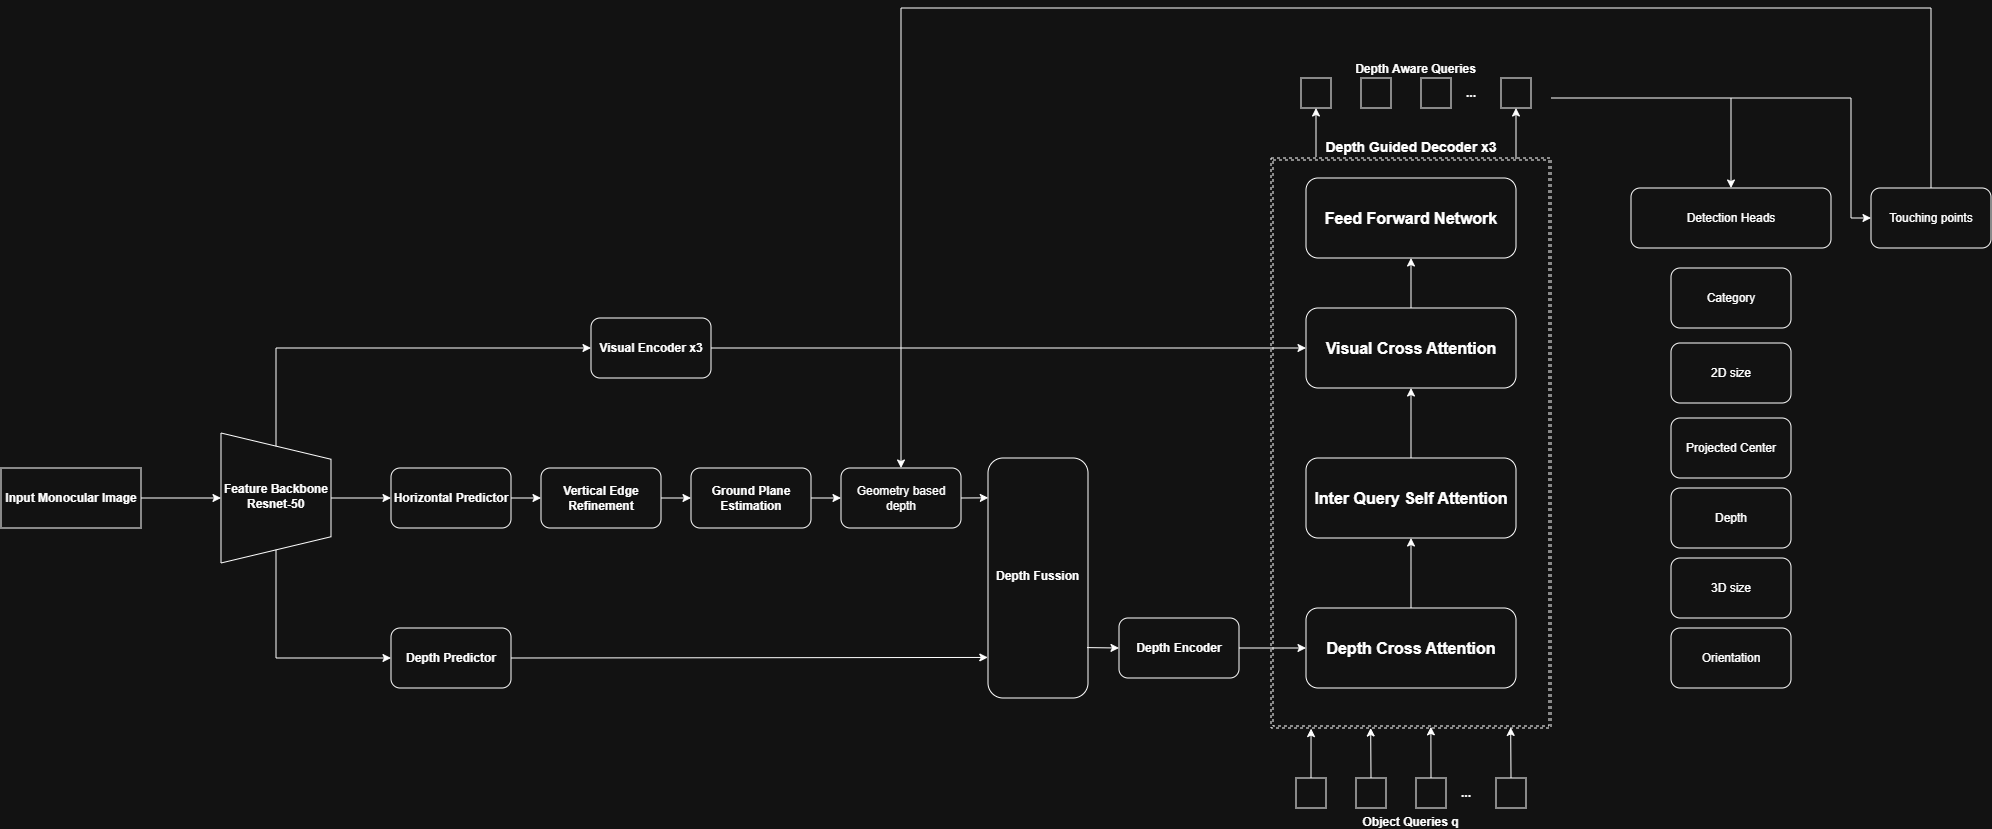

The diagram above was exported from draw.io. Its source (the exported page's mxGraphModel, read from the mxfile embedded in the PNG):
<mxGraphModel dx="2887" dy="2293" grid="1" gridSize="10" guides="1" tooltips="1" connect="1" arrows="1" fold="1" page="1" pageScale="1" pageWidth="827" pageHeight="1169" math="0" shadow="0">
  <root>
    <mxCell id="0" />
    <mxCell id="1" parent="0" />
    <mxCell id="_LQEEuPhZck0AifoFLmH-34" connectable="0" parent="1" style="group" value="" vertex="1">
      <mxGeometry height="570" width="280" x="920" y="-10" as="geometry" />
    </mxCell>
    <mxCell id="_LQEEuPhZck0AifoFLmH-18" parent="_LQEEuPhZck0AifoFLmH-34" style="shape=ext;double=1;rounded=0;whiteSpace=wrap;html=1;dashed=1;fontStyle=1;labelPosition=center;verticalLabelPosition=top;align=center;verticalAlign=bottom;fontSize=14;" value="Depth Guided Decoder x3" vertex="1">
      <mxGeometry height="570" width="280" as="geometry" />
    </mxCell>
    <mxCell id="_LQEEuPhZck0AifoFLmH-19" parent="_LQEEuPhZck0AifoFLmH-34" style="rounded=1;whiteSpace=wrap;html=1;fontStyle=1;fontSize=16;" value="Depth Cross Attention" vertex="1">
      <mxGeometry height="80" width="210" x="35" y="450" as="geometry" />
    </mxCell>
    <mxCell id="_LQEEuPhZck0AifoFLmH-20" parent="_LQEEuPhZck0AifoFLmH-34" style="rounded=1;whiteSpace=wrap;html=1;fontStyle=1;fontSize=16;" value="Inter Query Self Attention" vertex="1">
      <mxGeometry height="80" width="210" x="35" y="300" as="geometry" />
    </mxCell>
    <mxCell id="_LQEEuPhZck0AifoFLmH-21" parent="_LQEEuPhZck0AifoFLmH-34" style="rounded=1;whiteSpace=wrap;html=1;fontStyle=1;fontSize=16;" value="Visual Cross Attention" vertex="1">
      <mxGeometry height="80" width="210" x="35" y="150" as="geometry" />
    </mxCell>
    <mxCell id="_LQEEuPhZck0AifoFLmH-22" parent="_LQEEuPhZck0AifoFLmH-34" style="rounded=1;whiteSpace=wrap;html=1;fontStyle=1;fontSize=16;" value="Feed Forward Network" vertex="1">
      <mxGeometry height="80" width="210" x="35" y="20" as="geometry" />
    </mxCell>
    <mxCell id="_LQEEuPhZck0AifoFLmH-24" edge="1" parent="_LQEEuPhZck0AifoFLmH-34" source="_LQEEuPhZck0AifoFLmH-19" style="endArrow=classic;html=1;rounded=0;exitX=0.5;exitY=0;exitDx=0;exitDy=0;entryX=0.5;entryY=1;entryDx=0;entryDy=0;" target="_LQEEuPhZck0AifoFLmH-20" value="">
      <mxGeometry height="50" relative="1" width="50" as="geometry">
        <mxPoint x="-330" y="330" as="sourcePoint" />
        <mxPoint x="-280" y="280" as="targetPoint" />
      </mxGeometry>
    </mxCell>
    <mxCell id="_LQEEuPhZck0AifoFLmH-25" edge="1" parent="_LQEEuPhZck0AifoFLmH-34" source="_LQEEuPhZck0AifoFLmH-20" style="endArrow=classic;html=1;rounded=0;exitX=0.5;exitY=0;exitDx=0;exitDy=0;entryX=0.5;entryY=1;entryDx=0;entryDy=0;" target="_LQEEuPhZck0AifoFLmH-21" value="">
      <mxGeometry height="50" relative="1" width="50" as="geometry">
        <mxPoint x="-30" y="420" as="sourcePoint" />
        <mxPoint x="-30" y="330" as="targetPoint" />
      </mxGeometry>
    </mxCell>
    <mxCell id="_LQEEuPhZck0AifoFLmH-26" edge="1" parent="_LQEEuPhZck0AifoFLmH-34" source="_LQEEuPhZck0AifoFLmH-21" style="endArrow=classic;html=1;rounded=0;exitX=0.5;exitY=0;exitDx=0;exitDy=0;entryX=0.5;entryY=1;entryDx=0;entryDy=0;" target="_LQEEuPhZck0AifoFLmH-22" value="">
      <mxGeometry height="50" relative="1" width="50" as="geometry">
        <mxPoint x="130" y="230" as="sourcePoint" />
        <mxPoint x="130" y="140" as="targetPoint" />
      </mxGeometry>
    </mxCell>
    <mxCell id="_LQEEuPhZck0AifoFLmH-37" connectable="0" parent="1" style="group;fontStyle=1;labelPosition=center;verticalLabelPosition=bottom;align=center;verticalAlign=top;" value="Object Queries q" vertex="1">
      <mxGeometry height="30" width="230" x="945" y="610" as="geometry" />
    </mxCell>
    <mxCell id="_LQEEuPhZck0AifoFLmH-27" parent="_LQEEuPhZck0AifoFLmH-37" style="whiteSpace=wrap;html=1;aspect=fixed;fontStyle=1;labelPosition=center;verticalLabelPosition=bottom;align=center;verticalAlign=top;container=0;" value="" vertex="1">
      <mxGeometry height="30" width="30" as="geometry" />
    </mxCell>
    <mxCell id="_LQEEuPhZck0AifoFLmH-28" parent="_LQEEuPhZck0AifoFLmH-37" style="whiteSpace=wrap;html=1;aspect=fixed;fontStyle=1;labelPosition=center;verticalLabelPosition=bottom;align=center;verticalAlign=top;container=0;" value="" vertex="1">
      <mxGeometry height="30" width="30" x="60" as="geometry" />
    </mxCell>
    <mxCell id="_LQEEuPhZck0AifoFLmH-29" parent="_LQEEuPhZck0AifoFLmH-37" style="whiteSpace=wrap;html=1;aspect=fixed;fontStyle=1;labelPosition=center;verticalLabelPosition=bottom;align=center;verticalAlign=top;container=0;" value="" vertex="1">
      <mxGeometry height="30" width="30" x="200" as="geometry" />
    </mxCell>
    <mxCell id="_LQEEuPhZck0AifoFLmH-31" parent="_LQEEuPhZck0AifoFLmH-37" style="whiteSpace=wrap;html=1;aspect=fixed;fontStyle=1;labelPosition=center;verticalLabelPosition=bottom;align=center;verticalAlign=top;container=0;" value="" vertex="1">
      <mxGeometry height="30" width="30" x="120" as="geometry" />
    </mxCell>
    <mxCell id="_LQEEuPhZck0AifoFLmH-36" parent="_LQEEuPhZck0AifoFLmH-37" style="text;html=1;whiteSpace=wrap;strokeColor=none;fillColor=none;align=center;verticalAlign=middle;rounded=0;container=0;" value="&lt;b&gt;...&lt;/b&gt;" vertex="1">
      <mxGeometry height="30" width="60" x="140" as="geometry" />
    </mxCell>
    <mxCell id="_LQEEuPhZck0AifoFLmH-38" edge="1" parent="1" source="_LQEEuPhZck0AifoFLmH-27" style="endArrow=classic;html=1;rounded=0;exitX=0.5;exitY=0;exitDx=0;exitDy=0;entryX=0.143;entryY=1.001;entryDx=0;entryDy=0;entryPerimeter=0;" target="_LQEEuPhZck0AifoFLmH-18" value="">
      <mxGeometry height="50" relative="1" width="50" as="geometry">
        <mxPoint x="810" y="490" as="sourcePoint" />
        <mxPoint x="860" y="440" as="targetPoint" />
      </mxGeometry>
    </mxCell>
    <mxCell id="_LQEEuPhZck0AifoFLmH-39" edge="1" parent="1" source="_LQEEuPhZck0AifoFLmH-28" style="endArrow=classic;html=1;rounded=0;exitX=0.5;exitY=0;exitDx=0;exitDy=0;entryX=0.356;entryY=1;entryDx=0;entryDy=0;entryPerimeter=0;" target="_LQEEuPhZck0AifoFLmH-18" value="">
      <mxGeometry height="50" relative="1" width="50" as="geometry">
        <mxPoint x="1020" y="609" as="sourcePoint" />
        <mxPoint x="1020" y="560" as="targetPoint" />
      </mxGeometry>
    </mxCell>
    <mxCell id="_LQEEuPhZck0AifoFLmH-40" edge="1" parent="1" source="_LQEEuPhZck0AifoFLmH-31" style="endArrow=classic;html=1;rounded=0;exitX=0.5;exitY=0;exitDx=0;exitDy=0;entryX=0.571;entryY=0.998;entryDx=0;entryDy=0;entryPerimeter=0;" target="_LQEEuPhZck0AifoFLmH-18" value="">
      <mxGeometry height="50" relative="1" width="50" as="geometry">
        <mxPoint x="1090" y="619" as="sourcePoint" />
        <mxPoint x="1090" y="570" as="targetPoint" />
      </mxGeometry>
    </mxCell>
    <mxCell id="_LQEEuPhZck0AifoFLmH-41" edge="1" parent="1" source="_LQEEuPhZck0AifoFLmH-29" style="endArrow=classic;html=1;rounded=0;exitX=0.5;exitY=0;exitDx=0;exitDy=0;entryX=0.856;entryY=0.999;entryDx=0;entryDy=0;entryPerimeter=0;" target="_LQEEuPhZck0AifoFLmH-18" value="">
      <mxGeometry height="50" relative="1" width="50" as="geometry">
        <mxPoint x="1070" y="620" as="sourcePoint" />
        <mxPoint x="1070" y="570" as="targetPoint" />
      </mxGeometry>
    </mxCell>
    <mxCell id="_LQEEuPhZck0AifoFLmH-48" edge="1" parent="1" style="endArrow=classic;html=1;rounded=0;exitX=0.5;exitY=0;exitDx=0;exitDy=0;entryX=0.143;entryY=1.001;entryDx=0;entryDy=0;entryPerimeter=0;labelPosition=center;verticalLabelPosition=top;align=center;verticalAlign=bottom;" value="">
      <mxGeometry height="50" relative="1" width="50" as="geometry">
        <mxPoint x="965" y="-11" as="sourcePoint" />
        <mxPoint x="965" y="-60" as="targetPoint" />
      </mxGeometry>
    </mxCell>
    <mxCell id="_LQEEuPhZck0AifoFLmH-51" edge="1" parent="1" style="endArrow=classic;html=1;rounded=0;exitX=0.5;exitY=0;exitDx=0;exitDy=0;entryX=0.856;entryY=0.999;entryDx=0;entryDy=0;entryPerimeter=0;labelPosition=center;verticalLabelPosition=top;align=center;verticalAlign=bottom;" value="">
      <mxGeometry height="50" relative="1" width="50" as="geometry">
        <mxPoint x="1165" y="-9" as="sourcePoint" />
        <mxPoint x="1165" y="-60" as="targetPoint" />
      </mxGeometry>
    </mxCell>
    <mxCell id="_LQEEuPhZck0AifoFLmH-52" connectable="0" parent="1" style="group;fontStyle=1;labelPosition=center;verticalLabelPosition=top;align=center;verticalAlign=bottom;" value="Depth Aware Queries" vertex="1">
      <mxGeometry height="30" width="230" x="950" y="-90" as="geometry" />
    </mxCell>
    <mxCell id="_LQEEuPhZck0AifoFLmH-43" parent="_LQEEuPhZck0AifoFLmH-52" style="whiteSpace=wrap;html=1;aspect=fixed;fontStyle=1;labelPosition=center;verticalLabelPosition=top;align=center;verticalAlign=bottom;container=0;" value="" vertex="1">
      <mxGeometry height="30" width="30" as="geometry" />
    </mxCell>
    <mxCell id="_LQEEuPhZck0AifoFLmH-44" parent="_LQEEuPhZck0AifoFLmH-52" style="whiteSpace=wrap;html=1;aspect=fixed;fontStyle=1;labelPosition=center;verticalLabelPosition=top;align=center;verticalAlign=bottom;container=0;" value="" vertex="1">
      <mxGeometry height="30" width="30" x="60" as="geometry" />
    </mxCell>
    <mxCell id="_LQEEuPhZck0AifoFLmH-45" parent="_LQEEuPhZck0AifoFLmH-52" style="whiteSpace=wrap;html=1;aspect=fixed;fontStyle=1;labelPosition=center;verticalLabelPosition=top;align=center;verticalAlign=bottom;container=0;" value="" vertex="1">
      <mxGeometry height="30" width="30" x="200" as="geometry" />
    </mxCell>
    <mxCell id="_LQEEuPhZck0AifoFLmH-46" parent="_LQEEuPhZck0AifoFLmH-52" style="whiteSpace=wrap;html=1;aspect=fixed;fontStyle=1;labelPosition=center;verticalLabelPosition=top;align=center;verticalAlign=bottom;container=0;" value="" vertex="1">
      <mxGeometry height="30" width="30" x="120" as="geometry" />
    </mxCell>
    <mxCell id="_LQEEuPhZck0AifoFLmH-47" parent="_LQEEuPhZck0AifoFLmH-52" style="text;html=1;whiteSpace=wrap;strokeColor=none;fillColor=none;align=center;verticalAlign=middle;rounded=0;container=0;labelPosition=center;verticalLabelPosition=middle;" value="&lt;b&gt;...&lt;/b&gt;" vertex="1">
      <mxGeometry height="30" width="60" x="140" as="geometry" />
    </mxCell>
    <mxCell id="_LQEEuPhZck0AifoFLmH-53" parent="1" style="rounded=1;whiteSpace=wrap;html=1;" value="Detection Heads" vertex="1">
      <mxGeometry height="60" width="200" x="1280" y="20" as="geometry" />
    </mxCell>
    <mxCell id="_LQEEuPhZck0AifoFLmH-54" parent="1" style="rounded=1;whiteSpace=wrap;html=1;" value="Category" vertex="1">
      <mxGeometry height="60" width="120" x="1320" y="100" as="geometry" />
    </mxCell>
    <mxCell id="_LQEEuPhZck0AifoFLmH-65" parent="1" style="rounded=1;whiteSpace=wrap;html=1;" value="2D size" vertex="1">
      <mxGeometry height="60" width="120" x="1320" y="175" as="geometry" />
    </mxCell>
    <mxCell id="_LQEEuPhZck0AifoFLmH-66" parent="1" style="rounded=1;whiteSpace=wrap;html=1;" value="Projected Center" vertex="1">
      <mxGeometry height="60" width="120" x="1320" y="250" as="geometry" />
    </mxCell>
    <mxCell id="_LQEEuPhZck0AifoFLmH-67" parent="1" style="rounded=1;whiteSpace=wrap;html=1;" value="Depth" vertex="1">
      <mxGeometry height="60" width="120" x="1320" y="320" as="geometry" />
    </mxCell>
    <mxCell id="_LQEEuPhZck0AifoFLmH-68" parent="1" style="rounded=1;whiteSpace=wrap;html=1;" value="3D size" vertex="1">
      <mxGeometry height="60" width="120" x="1320" y="390" as="geometry" />
    </mxCell>
    <mxCell id="_LQEEuPhZck0AifoFLmH-69" parent="1" style="rounded=1;whiteSpace=wrap;html=1;" value="Orientation" vertex="1">
      <mxGeometry height="60" width="120" x="1320" y="460" as="geometry" />
    </mxCell>
    <mxCell id="_LQEEuPhZck0AifoFLmH-70" edge="1" parent="1" style="endArrow=classic;html=1;rounded=0;entryX=0.5;entryY=0;entryDx=0;entryDy=0;" target="_LQEEuPhZck0AifoFLmH-53" value="">
      <mxGeometry height="50" relative="1" width="50" as="geometry">
        <Array as="points">
          <mxPoint x="1380" y="-70" />
        </Array>
        <mxPoint x="1200" y="-70" as="sourcePoint" />
        <mxPoint x="1290" y="210" as="targetPoint" />
      </mxGeometry>
    </mxCell>
    <mxCell id="_LQEEuPhZck0AifoFLmH-71" parent="1" style="rounded=1;whiteSpace=wrap;html=1;" value="Touching points" vertex="1">
      <mxGeometry height="60" width="120" x="1520" y="20" as="geometry" />
    </mxCell>
    <mxCell id="_LQEEuPhZck0AifoFLmH-72" edge="1" parent="1" style="endArrow=classic;html=1;rounded=0;entryX=0;entryY=0.5;entryDx=0;entryDy=0;" target="_LQEEuPhZck0AifoFLmH-71" value="">
      <mxGeometry height="50" relative="1" width="50" as="geometry">
        <Array as="points">
          <mxPoint x="1500" y="-70" />
          <mxPoint x="1500" y="50" />
        </Array>
        <mxPoint x="1380" y="-70" as="sourcePoint" />
        <mxPoint x="1390" y="110" as="targetPoint" />
      </mxGeometry>
    </mxCell>
    <mxCell id="_LQEEuPhZck0AifoFLmH-73" parent="1" style="rounded=1;whiteSpace=wrap;html=1;rotation=-90;fontStyle=1;textDirection=vertical-lr;flipH=0;legacyAnchorPoints=0;" value="Depth Fussion" vertex="1">
      <mxGeometry height="100" width="240" x="567" y="360" as="geometry" />
    </mxCell>
    <mxCell id="_LQEEuPhZck0AifoFLmH-1" parent="1" style="rounded=0;whiteSpace=wrap;html=1;fontStyle=1" value="Input Monocular Image" vertex="1">
      <mxGeometry height="60" width="140" x="-350" y="300" as="geometry" />
    </mxCell>
    <mxCell id="_LQEEuPhZck0AifoFLmH-3" parent="1" style="verticalLabelPosition=middle;verticalAlign=middle;html=1;shape=trapezoid;perimeter=trapezoidPerimeter;whiteSpace=wrap;size=0.20192307692307693;arcSize=10;flipV=1;labelPosition=center;align=center;legacyAnchorPoints=0;rotation=-90;textDirection=vertical-rl;flipH=0;fontStyle=1" value="Feature Backbone&lt;div&gt;Resnet-50&lt;/div&gt;" vertex="1">
      <mxGeometry height="110" width="130" x="-140" y="275" as="geometry" />
    </mxCell>
    <mxCell id="_LQEEuPhZck0AifoFLmH-5" parent="1" style="rounded=1;whiteSpace=wrap;html=1;fontStyle=1" value="Visual Encoder x3" vertex="1">
      <mxGeometry height="60" width="120" x="240" y="150" as="geometry" />
    </mxCell>
    <mxCell id="_LQEEuPhZck0AifoFLmH-6" parent="1" style="rounded=1;whiteSpace=wrap;html=1;fontStyle=1" value="Depth Predictor" vertex="1">
      <mxGeometry height="60" width="120" x="40" y="460" as="geometry" />
    </mxCell>
    <mxCell id="_LQEEuPhZck0AifoFLmH-7" parent="1" style="rounded=1;whiteSpace=wrap;html=1;fontStyle=1" value="Depth Encoder" vertex="1">
      <mxGeometry height="60" width="120" x="768" y="450" as="geometry" />
    </mxCell>
    <mxCell id="_LQEEuPhZck0AifoFLmH-8" parent="1" style="rounded=1;whiteSpace=wrap;html=1;fontStyle=1" value="Horizontal Predictor" vertex="1">
      <mxGeometry height="60" width="120" x="40" y="300" as="geometry" />
    </mxCell>
    <mxCell id="_LQEEuPhZck0AifoFLmH-9" parent="1" style="rounded=1;whiteSpace=wrap;html=1;fontStyle=1" value="Vertical Edge Refinement" vertex="1">
      <mxGeometry height="60" width="120" x="190" y="300" as="geometry" />
    </mxCell>
    <mxCell id="_LQEEuPhZck0AifoFLmH-10" parent="1" style="rounded=1;whiteSpace=wrap;html=1;fontStyle=1" value="Ground Plane Estimation" vertex="1">
      <mxGeometry height="60" width="120" x="340" y="300" as="geometry" />
    </mxCell>
    <mxCell id="_LQEEuPhZck0AifoFLmH-12" edge="1" parent="1" source="_LQEEuPhZck0AifoFLmH-3" style="endArrow=classic;html=1;rounded=0;exitX=0.5;exitY=0;exitDx=0;exitDy=0;entryX=0;entryY=0.5;entryDx=0;entryDy=0;" target="_LQEEuPhZck0AifoFLmH-8" value="">
      <mxGeometry height="50" relative="1" width="50" as="geometry">
        <mxPoint x="230" y="350" as="sourcePoint" />
        <mxPoint x="280" y="300" as="targetPoint" />
      </mxGeometry>
    </mxCell>
    <mxCell id="_LQEEuPhZck0AifoFLmH-13" edge="1" parent="1" source="_LQEEuPhZck0AifoFLmH-3" style="endArrow=classic;html=1;rounded=0;exitX=0;exitY=0.5;exitDx=0;exitDy=0;entryX=0;entryY=0.5;entryDx=0;entryDy=0;" target="_LQEEuPhZck0AifoFLmH-6" value="">
      <mxGeometry height="50" relative="1" width="50" as="geometry">
        <Array as="points">
          <mxPoint x="-75" y="490" />
        </Array>
        <mxPoint x="-40" y="440" as="sourcePoint" />
        <mxPoint x="20" y="440" as="targetPoint" />
      </mxGeometry>
    </mxCell>
    <mxCell id="_LQEEuPhZck0AifoFLmH-14" edge="1" parent="1" source="_LQEEuPhZck0AifoFLmH-3" style="endArrow=classic;html=1;rounded=0;exitX=1;exitY=0.5;exitDx=0;exitDy=0;entryX=0;entryY=0.5;entryDx=0;entryDy=0;" target="_LQEEuPhZck0AifoFLmH-5" value="">
      <mxGeometry height="50" relative="1" width="50" as="geometry">
        <Array as="points">
          <mxPoint x="-75" y="180" />
        </Array>
        <mxPoint x="10" y="330" as="sourcePoint" />
        <mxPoint x="125" y="438" as="targetPoint" />
      </mxGeometry>
    </mxCell>
    <mxCell id="_LQEEuPhZck0AifoFLmH-15" edge="1" parent="1" source="_LQEEuPhZck0AifoFLmH-8" style="endArrow=classic;html=1;rounded=0;exitX=1;exitY=0.5;exitDx=0;exitDy=0;entryX=0;entryY=0.5;entryDx=0;entryDy=0;" target="_LQEEuPhZck0AifoFLmH-9" value="">
      <mxGeometry height="50" relative="1" width="50" as="geometry">
        <mxPoint x="170" y="380" as="sourcePoint" />
        <mxPoint x="230" y="380" as="targetPoint" />
      </mxGeometry>
    </mxCell>
    <mxCell id="_LQEEuPhZck0AifoFLmH-16" edge="1" parent="1" source="_LQEEuPhZck0AifoFLmH-9" style="endArrow=classic;html=1;rounded=0;exitX=1;exitY=0.5;exitDx=0;exitDy=0;entryX=0;entryY=0.5;entryDx=0;entryDy=0;" target="_LQEEuPhZck0AifoFLmH-10" value="">
      <mxGeometry height="50" relative="1" width="50" as="geometry">
        <mxPoint x="270" y="390" as="sourcePoint" />
        <mxPoint x="330" y="390" as="targetPoint" />
      </mxGeometry>
    </mxCell>
    <mxCell id="_LQEEuPhZck0AifoFLmH-17" edge="1" parent="1" source="_LQEEuPhZck0AifoFLmH-6" style="endArrow=classic;html=1;rounded=0;exitX=1;exitY=0.5;exitDx=0;exitDy=0;entryX=0.169;entryY=-0.002;entryDx=0;entryDy=0;entryPerimeter=0;" target="_LQEEuPhZck0AifoFLmH-73" value="">
      <mxGeometry height="50" relative="1" width="50" as="geometry">
        <mxPoint x="220" y="480" as="sourcePoint" />
        <mxPoint x="280" y="480" as="targetPoint" />
      </mxGeometry>
    </mxCell>
    <mxCell id="_LQEEuPhZck0AifoFLmH-23" edge="1" parent="1" source="_LQEEuPhZck0AifoFLmH-1" style="endArrow=classic;html=1;rounded=0;exitX=1;exitY=0.5;exitDx=0;exitDy=0;entryX=0.5;entryY=1;entryDx=0;entryDy=0;" target="_LQEEuPhZck0AifoFLmH-3" value="">
      <mxGeometry height="50" relative="1" width="50" as="geometry">
        <mxPoint x="-250" y="330" as="sourcePoint" />
        <mxPoint x="-170" y="330" as="targetPoint" />
      </mxGeometry>
    </mxCell>
    <mxCell id="_LQEEuPhZck0AifoFLmH-75" parent="1" style="rounded=1;whiteSpace=wrap;html=1;" value="Geometry based depth" vertex="1">
      <mxGeometry height="60" width="120" x="490" y="300" as="geometry" />
    </mxCell>
    <mxCell id="_LQEEuPhZck0AifoFLmH-76" edge="1" parent="1" source="_LQEEuPhZck0AifoFLmH-10" style="endArrow=classic;html=1;rounded=0;exitX=1;exitY=0.5;exitDx=0;exitDy=0;entryX=0;entryY=0.5;entryDx=0;entryDy=0;" target="_LQEEuPhZck0AifoFLmH-75" value="">
      <mxGeometry height="50" relative="1" width="50" as="geometry">
        <mxPoint x="500" y="410" as="sourcePoint" />
        <mxPoint x="530" y="410" as="targetPoint" />
      </mxGeometry>
    </mxCell>
    <mxCell id="_LQEEuPhZck0AifoFLmH-77" edge="1" parent="1" source="_LQEEuPhZck0AifoFLmH-71" style="endArrow=classic;html=1;rounded=0;exitX=0.5;exitY=0;exitDx=0;exitDy=0;entryX=0.5;entryY=0;entryDx=0;entryDy=0;" target="_LQEEuPhZck0AifoFLmH-75" value="">
      <mxGeometry height="50" relative="1" width="50" as="geometry">
        <Array as="points">
          <mxPoint x="1580" y="-160" />
          <mxPoint x="550" y="-160" />
        </Array>
        <mxPoint x="650" y="130" as="sourcePoint" />
        <mxPoint x="680" y="130" as="targetPoint" />
      </mxGeometry>
    </mxCell>
    <mxCell id="_LQEEuPhZck0AifoFLmH-78" edge="1" parent="1" source="_LQEEuPhZck0AifoFLmH-75" style="endArrow=classic;html=1;rounded=0;exitX=1;exitY=0.5;exitDx=0;exitDy=0;entryX=0.834;entryY=0.003;entryDx=0;entryDy=0;entryPerimeter=0;" target="_LQEEuPhZck0AifoFLmH-73" value="">
      <mxGeometry height="50" relative="1" width="50" as="geometry">
        <mxPoint x="770" y="400" as="sourcePoint" />
        <mxPoint x="820" y="350" as="targetPoint" />
      </mxGeometry>
    </mxCell>
    <mxCell id="_LQEEuPhZck0AifoFLmH-79" edge="1" parent="1" source="_LQEEuPhZck0AifoFLmH-7" style="endArrow=classic;html=1;rounded=0;exitX=1;exitY=0.5;exitDx=0;exitDy=0;entryX=0;entryY=0.5;entryDx=0;entryDy=0;" target="_LQEEuPhZck0AifoFLmH-19" value="">
      <mxGeometry height="50" relative="1" width="50" as="geometry">
        <mxPoint x="850" y="380" as="sourcePoint" />
        <mxPoint x="907" y="380" as="targetPoint" />
      </mxGeometry>
    </mxCell>
    <mxCell id="_LQEEuPhZck0AifoFLmH-80" edge="1" parent="1" source="_LQEEuPhZck0AifoFLmH-5" style="endArrow=classic;html=1;rounded=0;exitX=1;exitY=0.5;exitDx=0;exitDy=0;entryX=0;entryY=0.5;entryDx=0;entryDy=0;" target="_LQEEuPhZck0AifoFLmH-21" value="">
      <mxGeometry height="50" relative="1" width="50" as="geometry">
        <mxPoint x="690" y="280" as="sourcePoint" />
        <mxPoint x="740" y="230" as="targetPoint" />
      </mxGeometry>
    </mxCell>
    <mxCell id="Oj95AAZadLPTp-QDuBO--1" edge="1" parent="1" source="_LQEEuPhZck0AifoFLmH-73" style="endArrow=classic;html=1;rounded=0;entryX=0;entryY=0.5;entryDx=0;entryDy=0;exitX=0.21;exitY=0.99;exitDx=0;exitDy=0;exitPerimeter=0;" target="_LQEEuPhZck0AifoFLmH-7" value="">
      <mxGeometry height="50" relative="1" width="50" as="geometry">
        <mxPoint x="740" y="480" as="sourcePoint" />
        <mxPoint x="797" y="600" as="targetPoint" />
      </mxGeometry>
    </mxCell>
  </root>
</mxGraphModel>